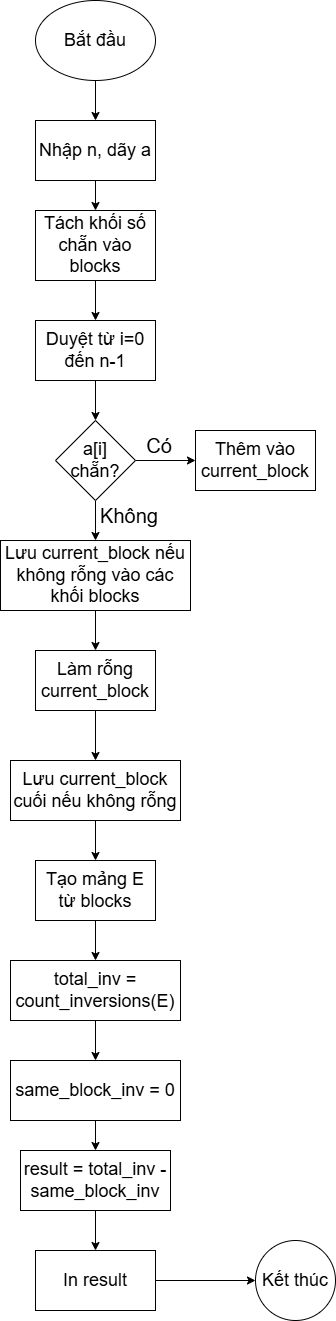

The diagram above was exported from draw.io. Its source (the exported page's mxGraphModel, read from the mxfile embedded in the PNG):
<mxGraphModel dx="1042" dy="527" grid="1" gridSize="10" guides="1" tooltips="1" connect="1" arrows="1" fold="1" page="1" pageScale="1" pageWidth="827" pageHeight="1169" math="0" shadow="0">
  <root>
    <mxCell id="0" />
    <mxCell id="1" parent="0" />
    <mxCell id="HOg9iBVha0P39H9n-Y0V-3" value="" style="edgeStyle=orthogonalEdgeStyle;rounded=0;orthogonalLoop=1;jettySize=auto;html=1;" parent="1" source="HOg9iBVha0P39H9n-Y0V-1" target="HOg9iBVha0P39H9n-Y0V-2" edge="1">
      <mxGeometry relative="1" as="geometry" />
    </mxCell>
    <mxCell id="HOg9iBVha0P39H9n-Y0V-1" value="Bắt đầu" style="ellipse;whiteSpace=wrap;html=1;fontSize=18;" parent="1" vertex="1">
      <mxGeometry x="320" width="120" height="80" as="geometry" />
    </mxCell>
    <mxCell id="HOg9iBVha0P39H9n-Y0V-5" value="" style="edgeStyle=orthogonalEdgeStyle;rounded=0;orthogonalLoop=1;jettySize=auto;html=1;" parent="1" source="HOg9iBVha0P39H9n-Y0V-2" target="HOg9iBVha0P39H9n-Y0V-4" edge="1">
      <mxGeometry relative="1" as="geometry" />
    </mxCell>
    <mxCell id="HOg9iBVha0P39H9n-Y0V-2" value="Nhập n, dãy a" style="whiteSpace=wrap;html=1;fontSize=18;" parent="1" vertex="1">
      <mxGeometry x="320" y="120" width="120" height="60" as="geometry" />
    </mxCell>
    <mxCell id="HOg9iBVha0P39H9n-Y0V-7" value="" style="edgeStyle=orthogonalEdgeStyle;rounded=0;orthogonalLoop=1;jettySize=auto;html=1;" parent="1" source="HOg9iBVha0P39H9n-Y0V-4" target="HOg9iBVha0P39H9n-Y0V-6" edge="1">
      <mxGeometry relative="1" as="geometry" />
    </mxCell>
    <mxCell id="HOg9iBVha0P39H9n-Y0V-4" value="Tách khối số chẵn vào blocks" style="whiteSpace=wrap;html=1;fontSize=18;" parent="1" vertex="1">
      <mxGeometry x="320" y="210" width="120" height="70" as="geometry" />
    </mxCell>
    <mxCell id="HOg9iBVha0P39H9n-Y0V-9" value="" style="edgeStyle=orthogonalEdgeStyle;rounded=0;orthogonalLoop=1;jettySize=auto;html=1;" parent="1" source="HOg9iBVha0P39H9n-Y0V-6" target="HOg9iBVha0P39H9n-Y0V-8" edge="1">
      <mxGeometry relative="1" as="geometry" />
    </mxCell>
    <mxCell id="HOg9iBVha0P39H9n-Y0V-6" value="Duyệt từ i=0 đến n-1" style="whiteSpace=wrap;html=1;fontSize=18;" parent="1" vertex="1">
      <mxGeometry x="320" y="320" width="120" height="60" as="geometry" />
    </mxCell>
    <mxCell id="HOg9iBVha0P39H9n-Y0V-11" value="" style="edgeStyle=orthogonalEdgeStyle;rounded=0;orthogonalLoop=1;jettySize=auto;html=1;" parent="1" source="HOg9iBVha0P39H9n-Y0V-8" target="HOg9iBVha0P39H9n-Y0V-10" edge="1">
      <mxGeometry relative="1" as="geometry" />
    </mxCell>
    <mxCell id="HOg9iBVha0P39H9n-Y0V-13" value="" style="edgeStyle=orthogonalEdgeStyle;rounded=0;orthogonalLoop=1;jettySize=auto;html=1;" parent="1" source="HOg9iBVha0P39H9n-Y0V-8" target="HOg9iBVha0P39H9n-Y0V-12" edge="1">
      <mxGeometry relative="1" as="geometry" />
    </mxCell>
    <mxCell id="HOg9iBVha0P39H9n-Y0V-8" value="a[i] chẵn?" style="rhombus;whiteSpace=wrap;html=1;fontSize=18;" parent="1" vertex="1">
      <mxGeometry x="340" y="420" width="80" height="80" as="geometry" />
    </mxCell>
    <mxCell id="HOg9iBVha0P39H9n-Y0V-10" value="Thêm vào current_block" style="whiteSpace=wrap;html=1;fontSize=18;" parent="1" vertex="1">
      <mxGeometry x="480" y="430" width="120" height="60" as="geometry" />
    </mxCell>
    <mxCell id="HOg9iBVha0P39H9n-Y0V-18" value="" style="edgeStyle=orthogonalEdgeStyle;rounded=0;orthogonalLoop=1;jettySize=auto;html=1;" parent="1" source="HOg9iBVha0P39H9n-Y0V-12" target="HOg9iBVha0P39H9n-Y0V-17" edge="1">
      <mxGeometry relative="1" as="geometry" />
    </mxCell>
    <mxCell id="HOg9iBVha0P39H9n-Y0V-12" value="Lưu current_block nếu không rỗng vào các khối blocks" style="whiteSpace=wrap;html=1;fontSize=18;" parent="1" vertex="1">
      <mxGeometry x="285" y="540" width="190" height="70" as="geometry" />
    </mxCell>
    <mxCell id="HOg9iBVha0P39H9n-Y0V-14" value="&lt;font style=&quot;font-size: 20px;&quot;&gt;Có&lt;/font&gt;" style="text;html=1;align=center;verticalAlign=middle;whiteSpace=wrap;rounded=0;" parent="1" vertex="1">
      <mxGeometry x="414" y="430" width="60" height="30" as="geometry" />
    </mxCell>
    <mxCell id="HOg9iBVha0P39H9n-Y0V-16" value="&lt;font style=&quot;font-size: 20px;&quot;&gt;Không&lt;/font&gt;" style="text;html=1;align=center;verticalAlign=middle;whiteSpace=wrap;rounded=0;" parent="1" vertex="1">
      <mxGeometry x="384" y="500" width="60" height="30" as="geometry" />
    </mxCell>
    <mxCell id="HOg9iBVha0P39H9n-Y0V-20" value="" style="edgeStyle=orthogonalEdgeStyle;rounded=0;orthogonalLoop=1;jettySize=auto;html=1;" parent="1" source="HOg9iBVha0P39H9n-Y0V-17" target="HOg9iBVha0P39H9n-Y0V-19" edge="1">
      <mxGeometry relative="1" as="geometry" />
    </mxCell>
    <mxCell id="HOg9iBVha0P39H9n-Y0V-17" value="Làm rỗng current_block" style="whiteSpace=wrap;html=1;fontSize=18;" parent="1" vertex="1">
      <mxGeometry x="320" y="650" width="120" height="60" as="geometry" />
    </mxCell>
    <mxCell id="HOg9iBVha0P39H9n-Y0V-22" value="" style="edgeStyle=orthogonalEdgeStyle;rounded=0;orthogonalLoop=1;jettySize=auto;html=1;" parent="1" source="HOg9iBVha0P39H9n-Y0V-19" target="HOg9iBVha0P39H9n-Y0V-21" edge="1">
      <mxGeometry relative="1" as="geometry" />
    </mxCell>
    <mxCell id="HOg9iBVha0P39H9n-Y0V-19" value="Lưu current_block cuối nếu không rỗng" style="whiteSpace=wrap;html=1;fontSize=18;" parent="1" vertex="1">
      <mxGeometry x="295" y="760" width="170" height="60" as="geometry" />
    </mxCell>
    <mxCell id="HOg9iBVha0P39H9n-Y0V-24" value="" style="edgeStyle=orthogonalEdgeStyle;rounded=0;orthogonalLoop=1;jettySize=auto;html=1;" parent="1" source="HOg9iBVha0P39H9n-Y0V-21" target="HOg9iBVha0P39H9n-Y0V-23" edge="1">
      <mxGeometry relative="1" as="geometry" />
    </mxCell>
    <mxCell id="HOg9iBVha0P39H9n-Y0V-21" value="Tạo mảng E từ blocks" style="whiteSpace=wrap;html=1;fontSize=18;" parent="1" vertex="1">
      <mxGeometry x="320" y="860" width="120" height="60" as="geometry" />
    </mxCell>
    <mxCell id="HOg9iBVha0P39H9n-Y0V-26" value="" style="edgeStyle=orthogonalEdgeStyle;rounded=0;orthogonalLoop=1;jettySize=auto;html=1;" parent="1" source="HOg9iBVha0P39H9n-Y0V-23" target="HOg9iBVha0P39H9n-Y0V-25" edge="1">
      <mxGeometry relative="1" as="geometry" />
    </mxCell>
    <mxCell id="HOg9iBVha0P39H9n-Y0V-23" value="total_inv = count_inversions(E)" style="whiteSpace=wrap;html=1;fontSize=18;" parent="1" vertex="1">
      <mxGeometry x="295" y="960" width="170" height="60" as="geometry" />
    </mxCell>
    <mxCell id="HOg9iBVha0P39H9n-Y0V-28" value="" style="edgeStyle=orthogonalEdgeStyle;rounded=0;orthogonalLoop=1;jettySize=auto;html=1;" parent="1" source="HOg9iBVha0P39H9n-Y0V-25" target="HOg9iBVha0P39H9n-Y0V-27" edge="1">
      <mxGeometry relative="1" as="geometry" />
    </mxCell>
    <mxCell id="HOg9iBVha0P39H9n-Y0V-25" value="same_block_inv = 0" style="whiteSpace=wrap;html=1;fontSize=18;" parent="1" vertex="1">
      <mxGeometry x="295" y="1060" width="170" height="60" as="geometry" />
    </mxCell>
    <mxCell id="HOg9iBVha0P39H9n-Y0V-30" value="" style="edgeStyle=orthogonalEdgeStyle;rounded=0;orthogonalLoop=1;jettySize=auto;html=1;" parent="1" source="HOg9iBVha0P39H9n-Y0V-27" target="HOg9iBVha0P39H9n-Y0V-29" edge="1">
      <mxGeometry relative="1" as="geometry" />
    </mxCell>
    <mxCell id="HOg9iBVha0P39H9n-Y0V-27" value="result = total_inv - same_block_inv" style="whiteSpace=wrap;html=1;fontSize=18;" parent="1" vertex="1">
      <mxGeometry x="305" y="1150" width="150" height="60" as="geometry" />
    </mxCell>
    <mxCell id="HOg9iBVha0P39H9n-Y0V-32" value="" style="edgeStyle=orthogonalEdgeStyle;rounded=0;orthogonalLoop=1;jettySize=auto;html=1;" parent="1" source="HOg9iBVha0P39H9n-Y0V-29" target="HOg9iBVha0P39H9n-Y0V-31" edge="1">
      <mxGeometry relative="1" as="geometry" />
    </mxCell>
    <mxCell id="HOg9iBVha0P39H9n-Y0V-29" value="In result" style="whiteSpace=wrap;html=1;fontSize=18;" parent="1" vertex="1">
      <mxGeometry x="320" y="1250" width="120" height="60" as="geometry" />
    </mxCell>
    <mxCell id="HOg9iBVha0P39H9n-Y0V-31" value="Kết thúc" style="ellipse;whiteSpace=wrap;html=1;fontSize=18;" parent="1" vertex="1">
      <mxGeometry x="540" y="1240" width="80" height="80" as="geometry" />
    </mxCell>
  </root>
</mxGraphModel>